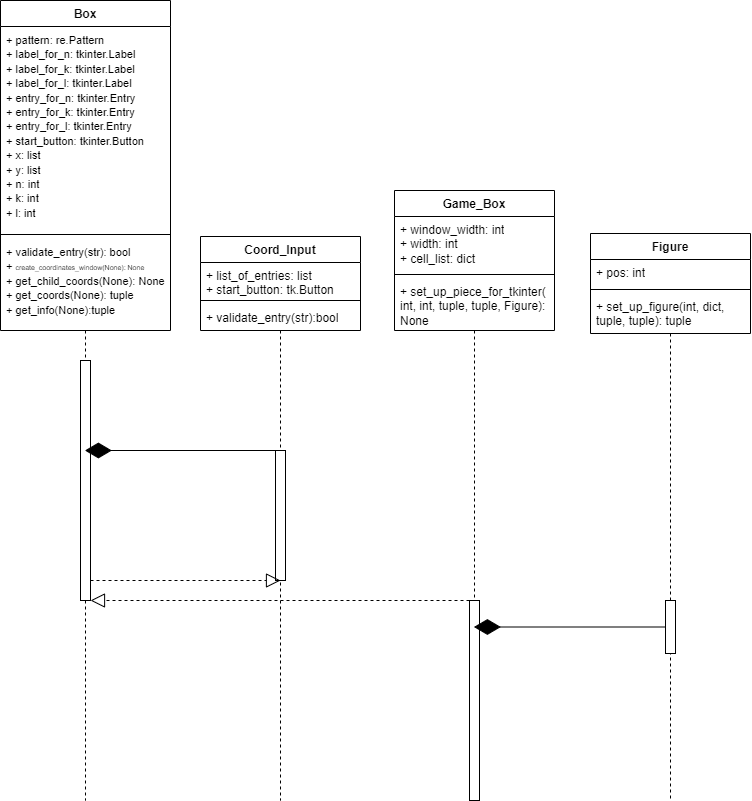

The diagram above was exported from draw.io. Its source (the exported page's mxGraphModel, read from the mxfile embedded in the PNG):
<mxGraphModel dx="1433" dy="682" grid="1" gridSize="10" guides="1" tooltips="1" connect="1" arrows="1" fold="1" page="1" pageScale="1" pageWidth="827" pageHeight="1169" math="0" shadow="0">
  <root>
    <mxCell id="0" />
    <mxCell id="1" parent="0" />
    <mxCell id="yqs4WaLGmonXQbpwF4tF-1" value="Box" style="swimlane;fontStyle=1;align=center;verticalAlign=top;childLayout=stackLayout;horizontal=1;startSize=26;horizontalStack=0;resizeParent=1;resizeParentMax=0;resizeLast=0;collapsible=1;marginBottom=0;whiteSpace=wrap;html=1;" vertex="1" parent="1">
      <mxGeometry x="20" y="40" width="170" height="330" as="geometry" />
    </mxCell>
    <mxCell id="yqs4WaLGmonXQbpwF4tF-2" value="&lt;font style=&quot;font-size: 11px;&quot;&gt;+ pattern: re.Pattern&lt;br&gt;+ label_for_n: tkinter.Label&lt;br&gt;+ label_for_k: tkinter.Label&lt;br&gt;+ label_for_l: tkinter.Label&lt;br&gt;+ entry_for_n: tkinter.Entry&lt;br&gt;+ entry_for_k: tkinter.Entry&lt;br&gt;+ entry_for_l: tkinter.Entry&lt;br&gt;+ start_button: tkinter.Button&lt;br&gt;+ x: list&lt;br&gt;+ y: list&lt;br&gt;+ n: int&lt;br&gt;+ k: int&lt;br&gt;+ l: int&lt;br&gt;&lt;/font&gt;" style="text;strokeColor=none;fillColor=none;align=left;verticalAlign=top;spacingLeft=4;spacingRight=4;overflow=hidden;rotatable=0;points=[[0,0.5],[1,0.5]];portConstraint=eastwest;whiteSpace=wrap;html=1;" vertex="1" parent="yqs4WaLGmonXQbpwF4tF-1">
      <mxGeometry y="26" width="170" height="204" as="geometry" />
    </mxCell>
    <mxCell id="yqs4WaLGmonXQbpwF4tF-3" value="" style="line;strokeWidth=1;fillColor=none;align=left;verticalAlign=middle;spacingTop=-1;spacingLeft=3;spacingRight=3;rotatable=0;labelPosition=right;points=[];portConstraint=eastwest;strokeColor=inherit;" vertex="1" parent="yqs4WaLGmonXQbpwF4tF-1">
      <mxGeometry y="230" width="170" height="8" as="geometry" />
    </mxCell>
    <mxCell id="yqs4WaLGmonXQbpwF4tF-4" value="&lt;font style=&quot;font-size: 11px;&quot;&gt;+ validate_entry(str): bool&lt;br&gt;&lt;/font&gt;&lt;font style=&quot;&quot;&gt;&lt;font style=&quot;font-size: 11px;&quot;&gt;+&amp;nbsp;&lt;/font&gt;&lt;span style=&quot;font-size: 7px;&quot;&gt;create_coordinates_window(None): None&lt;/span&gt;&lt;br&gt;&lt;font style=&quot;font-size: 11px;&quot;&gt;+ get_child_coords(None): None&lt;br&gt;&lt;/font&gt;&lt;font style=&quot;font-size: 11px;&quot;&gt;+ get_coords(None): tuple&lt;br&gt;&lt;/font&gt;&lt;font style=&quot;font-size: 11px;&quot;&gt;+ get_info(None):tuple&lt;/font&gt;&lt;br&gt;&lt;/font&gt;" style="text;strokeColor=none;fillColor=none;align=left;verticalAlign=top;spacingLeft=4;spacingRight=4;overflow=hidden;rotatable=0;points=[[0,0.5],[1,0.5]];portConstraint=eastwest;whiteSpace=wrap;html=1;" vertex="1" parent="yqs4WaLGmonXQbpwF4tF-1">
      <mxGeometry y="238" width="170" height="92" as="geometry" />
    </mxCell>
    <mxCell id="yqs4WaLGmonXQbpwF4tF-9" value="Coord_Input" style="swimlane;fontStyle=1;align=center;verticalAlign=top;childLayout=stackLayout;horizontal=1;startSize=26;horizontalStack=0;resizeParent=1;resizeParentMax=0;resizeLast=0;collapsible=1;marginBottom=0;whiteSpace=wrap;html=1;" vertex="1" parent="1">
      <mxGeometry x="220" y="276" width="160" height="94" as="geometry" />
    </mxCell>
    <mxCell id="yqs4WaLGmonXQbpwF4tF-10" value="+ list_of_entries: list&lt;br&gt;+ start_button: tk.Button&lt;br&gt;" style="text;strokeColor=none;fillColor=none;align=left;verticalAlign=top;spacingLeft=4;spacingRight=4;overflow=hidden;rotatable=0;points=[[0,0.5],[1,0.5]];portConstraint=eastwest;whiteSpace=wrap;html=1;" vertex="1" parent="yqs4WaLGmonXQbpwF4tF-9">
      <mxGeometry y="26" width="160" height="34" as="geometry" />
    </mxCell>
    <mxCell id="yqs4WaLGmonXQbpwF4tF-11" value="" style="line;strokeWidth=1;fillColor=none;align=left;verticalAlign=middle;spacingTop=-1;spacingLeft=3;spacingRight=3;rotatable=0;labelPosition=right;points=[];portConstraint=eastwest;strokeColor=inherit;" vertex="1" parent="yqs4WaLGmonXQbpwF4tF-9">
      <mxGeometry y="60" width="160" height="8" as="geometry" />
    </mxCell>
    <mxCell id="yqs4WaLGmonXQbpwF4tF-12" value="+ validate_entry(str):bool" style="text;strokeColor=none;fillColor=none;align=left;verticalAlign=top;spacingLeft=4;spacingRight=4;overflow=hidden;rotatable=0;points=[[0,0.5],[1,0.5]];portConstraint=eastwest;whiteSpace=wrap;html=1;" vertex="1" parent="yqs4WaLGmonXQbpwF4tF-9">
      <mxGeometry y="68" width="160" height="26" as="geometry" />
    </mxCell>
    <mxCell id="yqs4WaLGmonXQbpwF4tF-13" value="Game_Box&lt;br&gt;" style="swimlane;fontStyle=1;align=center;verticalAlign=top;childLayout=stackLayout;horizontal=1;startSize=26;horizontalStack=0;resizeParent=1;resizeParentMax=0;resizeLast=0;collapsible=1;marginBottom=0;whiteSpace=wrap;html=1;" vertex="1" parent="1">
      <mxGeometry x="414" y="230" width="160" height="140" as="geometry" />
    </mxCell>
    <mxCell id="yqs4WaLGmonXQbpwF4tF-14" value="+ window_width: int&lt;br&gt;+ width: int&lt;br&gt;+ cell_list: dict" style="text;strokeColor=none;fillColor=none;align=left;verticalAlign=top;spacingLeft=4;spacingRight=4;overflow=hidden;rotatable=0;points=[[0,0.5],[1,0.5]];portConstraint=eastwest;whiteSpace=wrap;html=1;" vertex="1" parent="yqs4WaLGmonXQbpwF4tF-13">
      <mxGeometry y="26" width="160" height="54" as="geometry" />
    </mxCell>
    <mxCell id="yqs4WaLGmonXQbpwF4tF-15" value="" style="line;strokeWidth=1;fillColor=none;align=left;verticalAlign=middle;spacingTop=-1;spacingLeft=3;spacingRight=3;rotatable=0;labelPosition=right;points=[];portConstraint=eastwest;strokeColor=inherit;" vertex="1" parent="yqs4WaLGmonXQbpwF4tF-13">
      <mxGeometry y="80" width="160" height="8" as="geometry" />
    </mxCell>
    <mxCell id="yqs4WaLGmonXQbpwF4tF-16" value="+ set_up_piece_for_tkinter(&lt;br&gt;int, int, tuple, tuple, Figure): None" style="text;strokeColor=none;fillColor=none;align=left;verticalAlign=top;spacingLeft=4;spacingRight=4;overflow=hidden;rotatable=0;points=[[0,0.5],[1,0.5]];portConstraint=eastwest;whiteSpace=wrap;html=1;" vertex="1" parent="yqs4WaLGmonXQbpwF4tF-13">
      <mxGeometry y="88" width="160" height="52" as="geometry" />
    </mxCell>
    <mxCell id="yqs4WaLGmonXQbpwF4tF-17" value="Figure" style="swimlane;fontStyle=1;align=center;verticalAlign=top;childLayout=stackLayout;horizontal=1;startSize=26;horizontalStack=0;resizeParent=1;resizeParentMax=0;resizeLast=0;collapsible=1;marginBottom=0;whiteSpace=wrap;html=1;" vertex="1" parent="1">
      <mxGeometry x="610" y="273" width="160" height="100" as="geometry" />
    </mxCell>
    <mxCell id="yqs4WaLGmonXQbpwF4tF-18" value="+ pos: int" style="text;strokeColor=none;fillColor=none;align=left;verticalAlign=top;spacingLeft=4;spacingRight=4;overflow=hidden;rotatable=0;points=[[0,0.5],[1,0.5]];portConstraint=eastwest;whiteSpace=wrap;html=1;" vertex="1" parent="yqs4WaLGmonXQbpwF4tF-17">
      <mxGeometry y="26" width="160" height="26" as="geometry" />
    </mxCell>
    <mxCell id="yqs4WaLGmonXQbpwF4tF-19" value="" style="line;strokeWidth=1;fillColor=none;align=left;verticalAlign=middle;spacingTop=-1;spacingLeft=3;spacingRight=3;rotatable=0;labelPosition=right;points=[];portConstraint=eastwest;strokeColor=inherit;" vertex="1" parent="yqs4WaLGmonXQbpwF4tF-17">
      <mxGeometry y="52" width="160" height="8" as="geometry" />
    </mxCell>
    <mxCell id="yqs4WaLGmonXQbpwF4tF-20" value="+ set_up_figure(int, dict, tuple, tuple): tuple" style="text;strokeColor=none;fillColor=none;align=left;verticalAlign=top;spacingLeft=4;spacingRight=4;overflow=hidden;rotatable=0;points=[[0,0.5],[1,0.5]];portConstraint=eastwest;whiteSpace=wrap;html=1;" vertex="1" parent="yqs4WaLGmonXQbpwF4tF-17">
      <mxGeometry y="60" width="160" height="40" as="geometry" />
    </mxCell>
    <mxCell id="yqs4WaLGmonXQbpwF4tF-21" value="" style="shape=umlLifeline;perimeter=lifelinePerimeter;whiteSpace=wrap;html=1;container=1;dropTarget=0;collapsible=0;recursiveResize=0;outlineConnect=0;portConstraint=eastwest;newEdgeStyle={&quot;edgeStyle&quot;:&quot;elbowEdgeStyle&quot;,&quot;elbow&quot;:&quot;vertical&quot;,&quot;curved&quot;:0,&quot;rounded&quot;:0};size=0;" vertex="1" parent="1">
      <mxGeometry x="55" y="370" width="100" height="470" as="geometry" />
    </mxCell>
    <mxCell id="yqs4WaLGmonXQbpwF4tF-26" value="" style="html=1;points=[];perimeter=orthogonalPerimeter;outlineConnect=0;targetShapes=umlLifeline;portConstraint=eastwest;newEdgeStyle={&quot;edgeStyle&quot;:&quot;elbowEdgeStyle&quot;,&quot;elbow&quot;:&quot;vertical&quot;,&quot;curved&quot;:0,&quot;rounded&quot;:0};" vertex="1" parent="yqs4WaLGmonXQbpwF4tF-21">
      <mxGeometry x="45" y="30" width="10" height="240" as="geometry" />
    </mxCell>
    <mxCell id="yqs4WaLGmonXQbpwF4tF-22" value="" style="shape=umlLifeline;perimeter=lifelinePerimeter;whiteSpace=wrap;html=1;container=1;dropTarget=0;collapsible=0;recursiveResize=0;outlineConnect=0;portConstraint=eastwest;newEdgeStyle={&quot;edgeStyle&quot;:&quot;elbowEdgeStyle&quot;,&quot;elbow&quot;:&quot;vertical&quot;,&quot;curved&quot;:0,&quot;rounded&quot;:0};size=0;" vertex="1" parent="1">
      <mxGeometry x="250" y="370" width="100" height="470" as="geometry" />
    </mxCell>
    <mxCell id="yqs4WaLGmonXQbpwF4tF-27" value="" style="html=1;points=[];perimeter=orthogonalPerimeter;outlineConnect=0;targetShapes=umlLifeline;portConstraint=eastwest;newEdgeStyle={&quot;edgeStyle&quot;:&quot;elbowEdgeStyle&quot;,&quot;elbow&quot;:&quot;vertical&quot;,&quot;curved&quot;:0,&quot;rounded&quot;:0};" vertex="1" parent="yqs4WaLGmonXQbpwF4tF-22">
      <mxGeometry x="45" y="120" width="10" height="130" as="geometry" />
    </mxCell>
    <mxCell id="yqs4WaLGmonXQbpwF4tF-23" value="" style="shape=umlLifeline;perimeter=lifelinePerimeter;whiteSpace=wrap;html=1;container=1;dropTarget=0;collapsible=0;recursiveResize=0;outlineConnect=0;portConstraint=eastwest;newEdgeStyle={&quot;edgeStyle&quot;:&quot;elbowEdgeStyle&quot;,&quot;elbow&quot;:&quot;vertical&quot;,&quot;curved&quot;:0,&quot;rounded&quot;:0};size=0;" vertex="1" parent="1">
      <mxGeometry x="444" y="370" width="100" height="470" as="geometry" />
    </mxCell>
    <mxCell id="yqs4WaLGmonXQbpwF4tF-28" value="" style="html=1;points=[];perimeter=orthogonalPerimeter;outlineConnect=0;targetShapes=umlLifeline;portConstraint=eastwest;newEdgeStyle={&quot;edgeStyle&quot;:&quot;elbowEdgeStyle&quot;,&quot;elbow&quot;:&quot;vertical&quot;,&quot;curved&quot;:0,&quot;rounded&quot;:0};" vertex="1" parent="yqs4WaLGmonXQbpwF4tF-23">
      <mxGeometry x="45" y="270" width="10" height="200" as="geometry" />
    </mxCell>
    <mxCell id="yqs4WaLGmonXQbpwF4tF-24" value="" style="shape=umlLifeline;perimeter=lifelinePerimeter;whiteSpace=wrap;html=1;container=1;dropTarget=0;collapsible=0;recursiveResize=0;outlineConnect=0;portConstraint=eastwest;newEdgeStyle={&quot;edgeStyle&quot;:&quot;elbowEdgeStyle&quot;,&quot;elbow&quot;:&quot;vertical&quot;,&quot;curved&quot;:0,&quot;rounded&quot;:0};size=0;" vertex="1" parent="1">
      <mxGeometry x="640" y="373" width="100" height="467" as="geometry" />
    </mxCell>
    <mxCell id="yqs4WaLGmonXQbpwF4tF-29" value="" style="html=1;points=[];perimeter=orthogonalPerimeter;outlineConnect=0;targetShapes=umlLifeline;portConstraint=eastwest;newEdgeStyle={&quot;edgeStyle&quot;:&quot;elbowEdgeStyle&quot;,&quot;elbow&quot;:&quot;vertical&quot;,&quot;curved&quot;:0,&quot;rounded&quot;:0};" vertex="1" parent="yqs4WaLGmonXQbpwF4tF-24">
      <mxGeometry x="45" y="267" width="10" height="53" as="geometry" />
    </mxCell>
    <mxCell id="yqs4WaLGmonXQbpwF4tF-30" value="" style="endArrow=diamondThin;endFill=1;endSize=24;html=1;rounded=0;" edge="1" parent="1" target="yqs4WaLGmonXQbpwF4tF-21">
      <mxGeometry width="160" relative="1" as="geometry">
        <mxPoint x="300" y="490" as="sourcePoint" />
        <mxPoint x="460" y="490" as="targetPoint" />
      </mxGeometry>
    </mxCell>
    <mxCell id="yqs4WaLGmonXQbpwF4tF-31" value="" style="endArrow=block;dashed=1;endFill=0;endSize=12;html=1;rounded=0;" edge="1" parent="1" source="yqs4WaLGmonXQbpwF4tF-28" target="yqs4WaLGmonXQbpwF4tF-26">
      <mxGeometry width="160" relative="1" as="geometry">
        <mxPoint x="400" y="580" as="sourcePoint" />
        <mxPoint x="560" y="580" as="targetPoint" />
      </mxGeometry>
    </mxCell>
    <mxCell id="yqs4WaLGmonXQbpwF4tF-33" value="" style="endArrow=diamondThin;endFill=1;endSize=24;html=1;rounded=0;" edge="1" parent="1" source="yqs4WaLGmonXQbpwF4tF-29" target="yqs4WaLGmonXQbpwF4tF-23">
      <mxGeometry width="160" relative="1" as="geometry">
        <mxPoint x="500" y="700" as="sourcePoint" />
        <mxPoint x="660" y="700" as="targetPoint" />
      </mxGeometry>
    </mxCell>
    <mxCell id="yqs4WaLGmonXQbpwF4tF-35" value="" style="endArrow=block;dashed=1;endFill=0;endSize=12;html=1;rounded=0;" edge="1" parent="1">
      <mxGeometry width="160" relative="1" as="geometry">
        <mxPoint x="110" y="620" as="sourcePoint" />
        <mxPoint x="300" y="620" as="targetPoint" />
        <Array as="points">
          <mxPoint x="220" y="620" />
        </Array>
      </mxGeometry>
    </mxCell>
  </root>
</mxGraphModel>